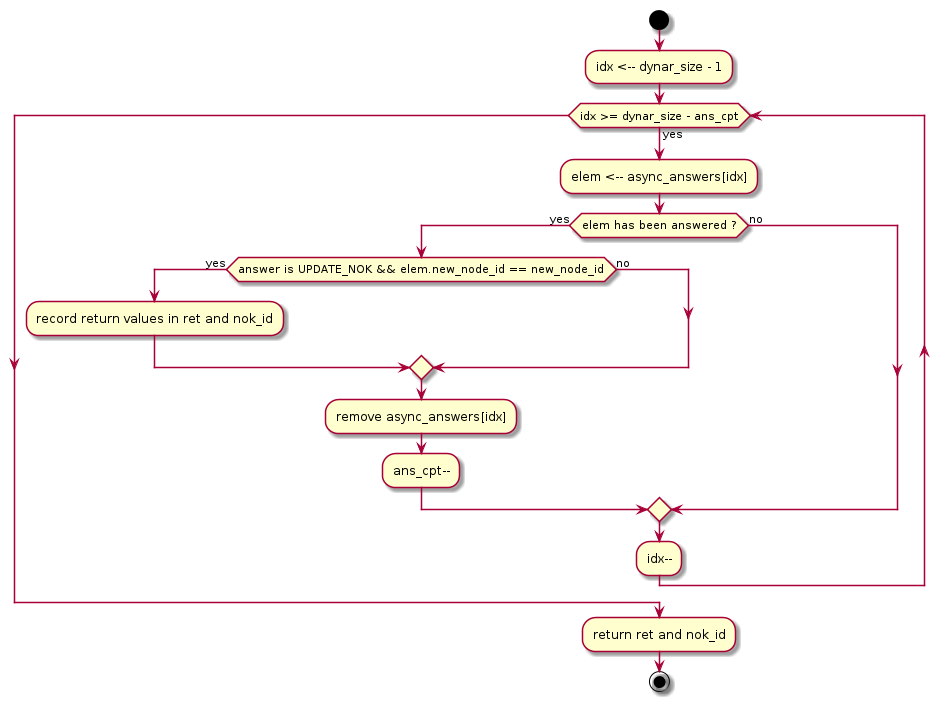

The diagram above was rendered by PlantUML. Its source (embedded in the PNG):
@startuml

start

:idx <-- dynar_size - 1;
while (idx >= dynar_size - ans_cpt) is (yes)
    :elem <-- async_answers[idx];
    if (elem has been answered ?) then (yes)
        if (answer is UPDATE_NOK && elem.new_node_id == new_node_id) then (yes)
            :record return values in ret and nok_id;
        else (no)
        endif
        :remove async_answers[idx];
        :ans_cpt--;
    else (no)
    endif
    :idx--;
endwhile

:return ret and nok_id;

stop

@enduml